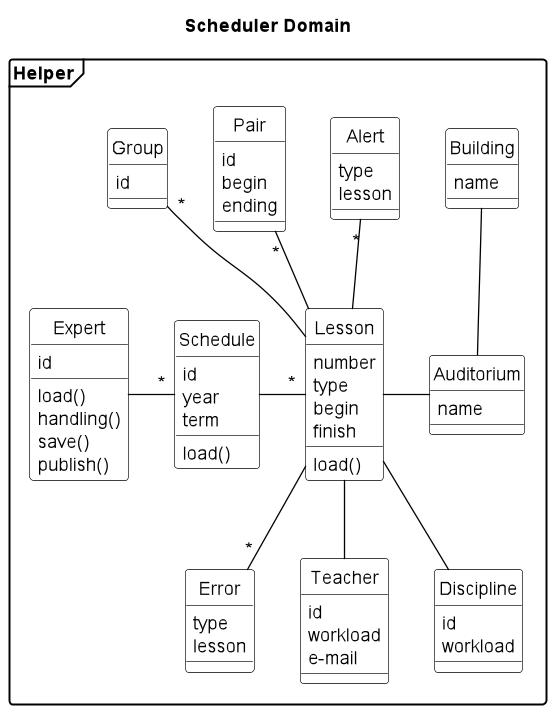

The diagram above was rendered by PlantUML. Its source (embedded in the PNG):
@startuml
title Scheduler Domain
skinparam class {
BackgroundColor White
ArrowColor Black
BorderColor Black
}
skinparam object {
BackgroundColor White
ArrowColor Black
BorderColor Black
}
hide circle
'hide members
scale 1.3
skinparam DefaultTextAlignment left
skinparam shadowing false
'skinparam monochrome true
skinparam packageStyle frame

package Helper {
class Error{
type
lesson
}
class Alert{
type
lesson
}

class Expert{
id
load()
handling()
save()
publish()
}
class Schedule{
id
year
term
load()
}
class Lesson{
number
type
'face-to-face
begin
finish
'week
'day
load()
}
class Teacher{
id
workload
e-mail
}
class Discipline{
id
workload
}
class Pair {
id
begin
ending
}
'class Student{
'id
'e-mail
'}
class Group{
id
}
class Building {
name
}
class Auditorium {
name
}
'class Transfer {
'route
'time
'}
Expert -"*" Schedule
Alert "*"-- Lesson
Lesson --Teacher
Group "*"-- Lesson
Schedule -"*" Lesson
Lesson --"*" Error
Lesson -- Discipline
Pair "*"-- Lesson
Building -- Auditorium
Lesson - Auditorium
'Building "2"-"1" Transfer
'Group -"*" Student
'Lesson --Transfer
@enduml